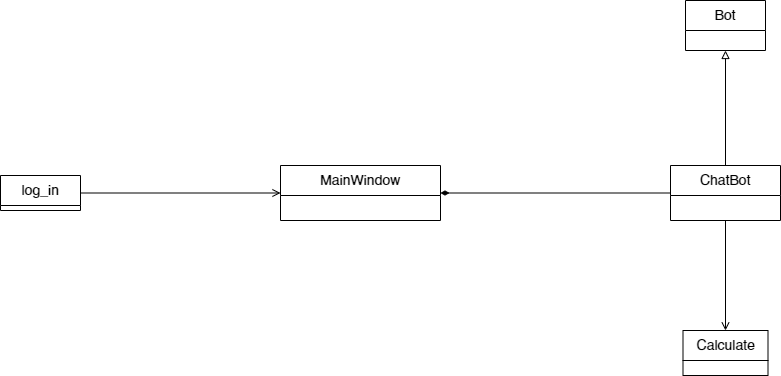

The diagram above was exported from draw.io. Its source (the exported page's mxGraphModel, read from the mxfile embedded in the PNG):
<mxGraphModel dx="1002" dy="553" grid="1" gridSize="10" guides="1" tooltips="1" connect="1" arrows="1" fold="1" page="1" pageScale="1" pageWidth="827" pageHeight="1169" math="0" shadow="0">
  <root>
    <mxCell id="0" />
    <mxCell id="1" parent="0" />
    <mxCell id="S2nczQWMd_CoNv-GX7DG-1" value="&lt;span style=&quot;font-size: 14px;&quot;&gt;MainWindow&lt;/span&gt;" style="swimlane;fontStyle=0;childLayout=stackLayout;horizontal=1;startSize=30;horizontalStack=0;resizeParent=1;resizeParentMax=0;resizeLast=0;collapsible=1;marginBottom=0;whiteSpace=wrap;html=1;" parent="1" vertex="1" collapsed="1">
      <mxGeometry x="320" y="365" width="160" height="55" as="geometry">
        <mxRectangle x="340" y="345" width="220" height="200" as="alternateBounds" />
      </mxGeometry>
    </mxCell>
    <mxCell id="0ldu8sa3C7mcL0nZz67D-26" value="&lt;div style=&quot;&quot;&gt;&lt;pre style=&quot;&quot;&gt;&lt;span style=&quot;font-family: &amp;quot;JetBrains Mono&amp;quot;, monospace; background-color: initial; white-space: normal;&quot;&gt;- static int &lt;/span&gt;&lt;span style=&quot;font-family: &amp;quot;JetBrains Mono&amp;quot;, monospace; background-color: initial; white-space: normal; font-style: italic;&quot;&gt;width &lt;/span&gt;&lt;span style=&quot;font-family: &amp;quot;JetBrains Mono&amp;quot;, monospace; background-color: initial; white-space: normal;&quot;&gt;= &lt;/span&gt;&lt;span style=&quot;font-family: &amp;quot;JetBrains Mono&amp;quot;, monospace; background-color: initial; white-space: normal;&quot;&gt;342&lt;/span&gt;&lt;span style=&quot;font-family: &amp;quot;JetBrains Mono&amp;quot;, monospace; background-color: initial; white-space: normal;&quot;&gt;;&lt;br&gt;&lt;div style=&quot;&quot;&gt;&lt;span style=&quot;background-color: initial;&quot;&gt;- static int &lt;/span&gt;&lt;span style=&quot;background-color: initial; font-style: italic;&quot;&gt;height &lt;/span&gt;&lt;span style=&quot;background-color: initial;&quot;&gt;= &lt;/span&gt;&lt;span style=&quot;background-color: initial;&quot;&gt;485;&lt;/span&gt;&lt;/div&gt;&lt;/span&gt;&lt;div style=&quot;&quot;&gt;&lt;span style=&quot;background-color: initial;&quot;&gt;- ChatBot eva;&lt;br&gt;&lt;/span&gt;&lt;span style=&quot;background-color: initial; font-family: &amp;quot;JetBrains Mono&amp;quot;, monospace; white-space: normal;&quot;&gt;- AnchorPane mainAnchor;&lt;br&gt;&lt;/span&gt;&lt;span style=&quot;background-color: initial; font-family: &amp;quot;JetBrains Mono&amp;quot;, monospace; white-space: normal;&quot;&gt;- TextField messageField;&lt;br&gt;&lt;/span&gt;&lt;span style=&quot;background-color: initial; font-family: &amp;quot;JetBrains Mono&amp;quot;, monospace; white-space: normal;&quot;&gt;- TextArea textArea;&lt;/span&gt;&lt;/div&gt;&lt;/pre&gt;&lt;/div&gt;" style="text;html=1;strokeColor=none;fillColor=none;align=left;verticalAlign=middle;whiteSpace=wrap;rounded=0;" parent="S2nczQWMd_CoNv-GX7DG-1" vertex="1">
      <mxGeometry y="30" width="220" height="100" as="geometry" />
    </mxCell>
    <mxCell id="0ldu8sa3C7mcL0nZz67D-29" value="&lt;div style=&quot;&quot;&gt;&lt;pre style=&quot;&quot;&gt;&lt;font color=&quot;#33001a&quot;&gt;&lt;font style=&quot;&quot; face=&quot;JetBrains Mono, monospace&quot;&gt;+ void &lt;/font&gt;&lt;span style=&quot;font-family: &amp;quot;JetBrains Mono&amp;quot;, monospace;&quot;&gt;start&lt;/span&gt;&lt;font style=&quot;&quot; face=&quot;JetBrains Mono, monospace&quot;&gt;()&lt;br&gt;- void &lt;/font&gt;&lt;span style=&quot;font-family: &amp;quot;JetBrains Mono&amp;quot;, monospace; white-space: normal;&quot;&gt;initialize&lt;/span&gt;&lt;font style=&quot;&quot; face=&quot;JetBrains Mono, monospace&quot;&gt;&lt;span style=&quot;white-space: normal;&quot;&gt;()&lt;br&gt;&lt;/span&gt;- void &lt;/font&gt;&lt;span style=&quot;font-family: &amp;quot;JetBrains Mono&amp;quot;, monospace; white-space: normal;&quot;&gt;close&lt;/span&gt;&lt;span style=&quot;font-family: &amp;quot;JetBrains Mono&amp;quot;, monospace; white-space: normal;&quot;&gt;()&lt;br&gt;- void send();&lt;/span&gt;&lt;/font&gt;&lt;/pre&gt;&lt;/div&gt;" style="text;html=1;strokeColor=none;fillColor=none;align=left;verticalAlign=middle;whiteSpace=wrap;rounded=0;" parent="S2nczQWMd_CoNv-GX7DG-1" vertex="1">
      <mxGeometry y="130" width="220" height="70" as="geometry" />
    </mxCell>
    <mxCell id="S2nczQWMd_CoNv-GX7DG-2" style="edgeStyle=orthogonalEdgeStyle;rounded=0;orthogonalLoop=1;jettySize=auto;html=1;endArrow=diamondThin;endFill=1;exitX=0;exitY=0.5;exitDx=0;exitDy=0;" parent="1" source="0ldu8sa3C7mcL0nZz67D-5" target="S2nczQWMd_CoNv-GX7DG-1" edge="1">
      <mxGeometry relative="1" as="geometry">
        <mxPoint x="640" y="433" as="sourcePoint" />
      </mxGeometry>
    </mxCell>
    <mxCell id="0ldu8sa3C7mcL0nZz67D-7" style="edgeStyle=orthogonalEdgeStyle;rounded=0;orthogonalLoop=1;jettySize=auto;html=1;exitX=0.5;exitY=0;exitDx=0;exitDy=0;endArrow=block;endFill=0;" parent="1" source="0ldu8sa3C7mcL0nZz67D-5" target="0ldu8sa3C7mcL0nZz67D-6" edge="1">
      <mxGeometry relative="1" as="geometry" />
    </mxCell>
    <mxCell id="7l582M5KIvosCegTn1NF-2" style="edgeStyle=orthogonalEdgeStyle;rounded=0;orthogonalLoop=1;jettySize=auto;html=1;exitX=0.5;exitY=1;exitDx=0;exitDy=0;entryX=0.5;entryY=0;entryDx=0;entryDy=0;endArrow=open;endFill=0;" edge="1" parent="1" source="0ldu8sa3C7mcL0nZz67D-5" target="0ldu8sa3C7mcL0nZz67D-11">
      <mxGeometry relative="1" as="geometry" />
    </mxCell>
    <mxCell id="0ldu8sa3C7mcL0nZz67D-5" value="&lt;span style=&quot;font-size: 14px;&quot;&gt;ChatBot&lt;/span&gt;" style="swimlane;fontStyle=0;childLayout=stackLayout;horizontal=1;startSize=30;horizontalStack=0;resizeParent=1;resizeParentMax=0;resizeLast=0;collapsible=1;marginBottom=0;whiteSpace=wrap;html=1;" parent="1" vertex="1" collapsed="1">
      <mxGeometry x="710" y="365" width="110" height="55" as="geometry">
        <mxRectangle x="690" y="320" width="470" height="250" as="alternateBounds" />
      </mxGeometry>
    </mxCell>
    <mxCell id="0ldu8sa3C7mcL0nZz67D-33" value="&lt;div style=&quot;&quot;&gt;&lt;pre style=&quot;&quot;&gt;&lt;span style=&quot;font-family: &amp;quot;JetBrains Mono&amp;quot;, monospace;&quot;&gt;+ &lt;/span&gt;&lt;span style=&quot;font-family: &amp;quot;JetBrains Mono&amp;quot;, monospace;&quot;&gt;ChatBot&lt;/span&gt;&lt;span style=&quot;font-family: &amp;quot;JetBrains Mono&amp;quot;, monospace;&quot;&gt;() {};&lt;br&gt;&lt;/span&gt;&lt;font face=&quot;JetBrains Mono, monospace&quot;&gt;- Pattern &lt;/font&gt;&lt;span style=&quot;font-family: &amp;quot;JetBrains Mono&amp;quot;, monospace; background-color: initial; white-space: normal;&quot;&gt;pattern&lt;/span&gt;&lt;span style=&quot;background-color: initial;&quot;&gt;&lt;font face=&quot;JetBrains Mono, monospace&quot;&gt;&lt;span style=&quot;white-space: normal;&quot;&gt;;&lt;br&gt;&lt;/span&gt;&lt;/font&gt;&lt;/span&gt;&lt;font face=&quot;JetBrains Mono, monospace&quot;&gt;&lt;span style=&quot;white-space: normal;&quot;&gt;-&lt;/span&gt; boolean &lt;/font&gt;&lt;span style=&quot;font-family: &amp;quot;JetBrains Mono&amp;quot;, monospace; background-color: initial; white-space: normal;&quot;&gt;saveFlag&lt;/span&gt;&lt;span style=&quot;background-color: initial;&quot;&gt;&lt;font face=&quot;JetBrains Mono, monospace&quot;&gt;&lt;span style=&quot;white-space: normal;&quot;&gt;;&lt;br&gt;&lt;/span&gt;&lt;/font&gt;&lt;/span&gt;&lt;font face=&quot;JetBrains Mono, monospace&quot;&gt;&lt;span style=&quot;white-space: normal;&quot;&gt;-&lt;/span&gt;&lt;/font&gt; Map&amp;lt;String&lt;span style=&quot;font-family: &amp;quot;JetBrains Mono&amp;quot;, monospace; background-color: initial; white-space: normal;&quot;&gt;, &lt;/span&gt;&lt;span style=&quot;font-family: &amp;quot;JetBrains Mono&amp;quot;, monospace; background-color: initial; white-space: normal;&quot;&gt;String&amp;gt; &lt;/span&gt;&lt;span style=&quot;font-family: &amp;quot;JetBrains Mono&amp;quot;, monospace; background-color: initial; white-space: normal;&quot;&gt;keys &lt;/span&gt;&lt;span style=&quot;font-family: &amp;quot;JetBrains Mono&amp;quot;, monospace; background-color: initial; white-space: normal;&quot;&gt;= &lt;/span&gt;&lt;span style=&quot;font-family: &amp;quot;JetBrains Mono&amp;quot;, monospace; background-color: initial; white-space: normal;&quot;&gt;new &lt;/span&gt;&lt;span style=&quot;font-family: &amp;quot;JetBrains Mono&amp;quot;, monospace; background-color: initial; white-space: normal;&quot;&gt;HashMap&amp;lt;String&lt;/span&gt;&lt;span style=&quot;font-family: &amp;quot;JetBrains Mono&amp;quot;, monospace; background-color: initial; white-space: normal;&quot;&gt;, &lt;/span&gt;&lt;span style=&quot;background-color: initial;&quot;&gt;&lt;font face=&quot;JetBrains Mono, monospace&quot;&gt;&lt;span style=&quot;white-space: normal;&quot;&gt;String&amp;gt;();&lt;br&gt;&lt;/span&gt;&lt;/font&gt;&lt;/span&gt;&lt;font face=&quot;JetBrains Mono, monospace&quot;&gt;&lt;span style=&quot;white-space: normal;&quot;&gt;-&amp;nbsp;&lt;/span&gt;&lt;/font&gt;Map&amp;lt;String&lt;span style=&quot;font-family: &amp;quot;JetBrains Mono&amp;quot;, monospace; background-color: initial; white-space: normal;&quot;&gt;, &lt;/span&gt;&lt;span style=&quot;font-family: &amp;quot;JetBrains Mono&amp;quot;, monospace; background-color: initial; white-space: normal;&quot;&gt;String&amp;gt; &lt;/span&gt;&lt;span style=&quot;font-family: &amp;quot;JetBrains Mono&amp;quot;, monospace; background-color: initial; white-space: normal;&quot;&gt;answersByKeys &lt;/span&gt;&lt;span style=&quot;font-family: &amp;quot;JetBrains Mono&amp;quot;, monospace; background-color: initial; white-space: normal;&quot;&gt;= new &lt;/span&gt;&lt;span style=&quot;background-color: initial; white-space: normal; font-family: &amp;quot;JetBrains Mono&amp;quot;, monospace;&quot;&gt;HashMap&amp;lt;String&lt;/span&gt;&lt;span style=&quot;background-color: initial; white-space: normal; font-family: &amp;quot;JetBrains Mono&amp;quot;, monospace;&quot;&gt;, &lt;/span&gt;&lt;span style=&quot;background-color: initial;&quot;&gt;&lt;font face=&quot;JetBrains Mono, monospace&quot;&gt;&lt;span style=&quot;white-space: normal;&quot;&gt;String&amp;gt;();&lt;br&gt;&lt;br&gt;&lt;/span&gt;&lt;/font&gt;&lt;/span&gt;&lt;font face=&quot;JetBrains Mono, monospace&quot;&gt;&lt;span style=&quot;white-space: normal;&quot;&gt;+&amp;nbsp;&lt;/span&gt;&lt;/font&gt;String &lt;span style=&quot;font-family: &amp;quot;JetBrains Mono&amp;quot;, monospace; background-color: initial; white-space: normal;&quot;&gt;say&lt;/span&gt;&lt;span style=&quot;background-color: initial;&quot;&gt;&lt;font face=&quot;JetBrains Mono, monospace&quot;&gt;&lt;span style=&quot;white-space: normal;&quot;&gt;(String message);&lt;br&gt;&lt;/span&gt;&lt;/font&gt;&lt;/span&gt;&lt;font face=&quot;JetBrains Mono, monospace&quot;&gt;&lt;span style=&quot;white-space: normal;&quot;&gt;+&amp;nbsp;&lt;/span&gt;&lt;/font&gt;String &lt;span style=&quot;font-family: &amp;quot;JetBrains Mono&amp;quot;, monospace; background-color: initial; white-space: normal;&quot;&gt;checkFunction&lt;/span&gt;&lt;span style=&quot;background-color: initial;&quot;&gt;&lt;font face=&quot;JetBrains Mono, monospace&quot;&gt;&lt;span style=&quot;white-space: normal;&quot;&gt;(String message);&lt;br&gt;&lt;/span&gt;&lt;/font&gt;&lt;/span&gt;&lt;font face=&quot;JetBrains Mono, monospace&quot;&gt;&lt;span style=&quot;white-space: normal;&quot;&gt;+&amp;nbsp;&lt;/span&gt;&lt;/font&gt;String &lt;span style=&quot;font-family: &amp;quot;JetBrains Mono&amp;quot;, monospace; background-color: initial; white-space: normal;&quot;&gt;loadName&lt;/span&gt;&lt;span style=&quot;background-color: initial;&quot;&gt;&lt;font face=&quot;JetBrains Mono, monospace&quot;&gt;&lt;span style=&quot;white-space: normal;&quot;&gt;();&lt;br&gt;&lt;/span&gt;&lt;/font&gt;&lt;/span&gt;&lt;font face=&quot;JetBrains Mono, monospace&quot;&gt;&lt;span style=&quot;white-space: normal;&quot;&gt;+&amp;nbsp;&lt;/span&gt;&lt;/font&gt;void &lt;span style=&quot;font-family: &amp;quot;JetBrains Mono&amp;quot;, monospace; background-color: initial; white-space: normal;&quot;&gt;addHistory&lt;/span&gt;&lt;span style=&quot;background-color: initial;&quot;&gt;&lt;font face=&quot;JetBrains Mono, monospace&quot;&gt;&lt;span style=&quot;white-space: normal;&quot;&gt;(String message);&lt;br&gt;&lt;/span&gt;&lt;/font&gt;&lt;/span&gt;&lt;font face=&quot;JetBrains Mono, monospace&quot;&gt;&lt;span style=&quot;white-space: normal;&quot;&gt;+&lt;/span&gt;&lt;/font&gt; String &lt;span style=&quot;font-family: &amp;quot;JetBrains Mono&amp;quot;, monospace; background-color: initial; white-space: normal;&quot;&gt;loadHistory&lt;/span&gt;&lt;span style=&quot;background-color: initial;&quot;&gt;&lt;font face=&quot;JetBrains Mono, monospace&quot;&gt;&lt;span style=&quot;white-space: normal;&quot;&gt;();&lt;br&gt;&lt;/span&gt;&lt;/font&gt;&lt;/span&gt;&lt;font face=&quot;JetBrains Mono, monospace&quot;&gt;&lt;span style=&quot;white-space: normal;&quot;&gt;+&amp;nbsp;&lt;/span&gt;&lt;/font&gt;boolean &lt;span style=&quot;background-color: initial;&quot;&gt;&lt;font face=&quot;JetBrains Mono, monospace&quot;&gt;&lt;span style=&quot;white-space: normal;&quot;&gt;isSaveFlag();&lt;br&gt;&lt;/span&gt;&lt;/font&gt;&lt;/span&gt;&lt;font face=&quot;JetBrains Mono, monospace&quot;&gt;&lt;span style=&quot;white-space: normal;&quot;&gt;+&amp;nbsp;&lt;/span&gt;&lt;/font&gt;String &lt;span style=&quot;background-color: initial; font-family: &amp;quot;JetBrains Mono&amp;quot;, monospace; white-space: normal;&quot;&gt;readCourse&lt;/span&gt;&lt;span style=&quot;background-color: initial; font-family: &amp;quot;JetBrains Mono&amp;quot;, monospace; white-space: normal;&quot;&gt;(&lt;/span&gt;&lt;span style=&quot;background-color: initial; font-family: &amp;quot;JetBrains Mono&amp;quot;, monospace; white-space: normal;&quot;&gt;int i); &lt;br&gt;+ static String &lt;/span&gt;&lt;span style=&quot;background-color: initial; font-family: &amp;quot;JetBrains Mono&amp;quot;, monospace; white-space: normal;&quot;&gt;readWeather&lt;/span&gt;&lt;span style=&quot;background-color: initial; font-family: &amp;quot;JetBrains Mono&amp;quot;, monospace; white-space: normal;&quot;&gt;();&lt;/span&gt;&lt;/pre&gt;&lt;/div&gt;" style="text;html=1;strokeColor=none;fillColor=none;align=left;verticalAlign=middle;whiteSpace=wrap;rounded=0;" parent="0ldu8sa3C7mcL0nZz67D-5" vertex="1">
      <mxGeometry y="30" width="470" height="220" as="geometry" />
    </mxCell>
    <mxCell id="0ldu8sa3C7mcL0nZz67D-6" value="&lt;span style=&quot;font-size: 14px;&quot;&gt;Bot&lt;/span&gt;" style="swimlane;fontStyle=0;childLayout=stackLayout;horizontal=1;startSize=30;horizontalStack=0;resizeParent=1;resizeParentMax=0;resizeLast=0;collapsible=1;marginBottom=0;whiteSpace=wrap;html=1;" parent="1" vertex="1" collapsed="1">
      <mxGeometry x="725" y="200" width="80" height="50" as="geometry">
        <mxRectangle x="775" y="-10" width="300" height="220" as="alternateBounds" />
      </mxGeometry>
    </mxCell>
    <mxCell id="0ldu8sa3C7mcL0nZz67D-31" value="&lt;div style=&quot;font-family: &amp;quot;JetBrains Mono&amp;quot;, monospace;&quot;&gt;&lt;pre style=&quot;&quot;&gt;&lt;font style=&quot;&quot; color=&quot;#33001a&quot;&gt;- String botName;    &lt;br&gt;+ Bot() {};&lt;br/&gt;&lt;br&gt;&lt;/font&gt;&lt;font color=&quot;#33001a&quot;&gt;- &lt;/font&gt;String userName;&lt;br&gt;+ abstract String loadName(); &lt;br&gt;+ abstract void addHistory(String message);               &lt;br&gt;+ abstract String loadHistory();                         &lt;br/&gt;+ abstract String say(String message);               &lt;br/&gt;+ void setBotName(String botName);&lt;br/&gt;+ void setUserName(String userName);&lt;br/&gt;+ String getBotName();&lt;br/&gt;- String getUserName();&lt;br&gt;&lt;/pre&gt;&lt;/div&gt;" style="text;html=1;strokeColor=none;fillColor=none;align=left;verticalAlign=middle;whiteSpace=wrap;rounded=0;" parent="0ldu8sa3C7mcL0nZz67D-6" vertex="1">
      <mxGeometry y="30" width="300" height="190" as="geometry" />
    </mxCell>
    <mxCell id="lH9q_32WFQsvoyFA_l9H-31" value="" style="rounded=0;whiteSpace=wrap;html=1;opacity=0;" parent="0ldu8sa3C7mcL0nZz67D-6" vertex="1">
      <mxGeometry x="-690" y="-280" width="1580" height="980" as="geometry" />
    </mxCell>
    <mxCell id="7l582M5KIvosCegTn1NF-1" style="edgeStyle=orthogonalEdgeStyle;rounded=0;orthogonalLoop=1;jettySize=auto;html=1;exitX=1;exitY=0.5;exitDx=0;exitDy=0;entryX=0;entryY=0.5;entryDx=0;entryDy=0;endArrow=open;endFill=0;" edge="1" parent="1" source="0ldu8sa3C7mcL0nZz67D-8" target="S2nczQWMd_CoNv-GX7DG-1">
      <mxGeometry relative="1" as="geometry" />
    </mxCell>
    <mxCell id="0ldu8sa3C7mcL0nZz67D-8" value="&lt;span style=&quot;font-size: 14px;&quot;&gt;log_in&lt;/span&gt;" style="swimlane;fontStyle=0;childLayout=stackLayout;horizontal=1;startSize=30;horizontalStack=0;resizeParent=1;resizeParentMax=0;resizeLast=0;collapsible=1;marginBottom=0;whiteSpace=wrap;html=1;" parent="1" vertex="1" collapsed="1">
      <mxGeometry x="40" y="375" width="80" height="35" as="geometry">
        <mxRectangle x="40" y="375" width="180" height="140" as="alternateBounds" />
      </mxGeometry>
    </mxCell>
    <mxCell id="0ldu8sa3C7mcL0nZz67D-18" value="&lt;div style=&quot;font-family: &amp;quot;JetBrains Mono&amp;quot;, monospace;&quot;&gt;&lt;pre style=&quot;&quot;&gt;&lt;span style=&quot;background-color: rgb(255, 255, 255);&quot;&gt;- static int &lt;span style=&quot;font-style: italic;&quot;&gt;width &lt;/span&gt;= 340;&lt;br&gt;- static int &lt;span style=&quot;font-style: italic;&quot;&gt;height &lt;/span&gt;= 480;&lt;br&gt;- TextField fieldName;&lt;/span&gt;&lt;/pre&gt;&lt;/div&gt;" style="text;strokeColor=none;fillColor=none;align=left;verticalAlign=middle;spacingLeft=4;spacingRight=4;overflow=hidden;points=[[0,0.5],[1,0.5]];portConstraint=eastwest;rotatable=0;whiteSpace=wrap;html=1;" parent="0ldu8sa3C7mcL0nZz67D-8" vertex="1">
      <mxGeometry y="30" width="180" height="60" as="geometry" />
    </mxCell>
    <mxCell id="0ldu8sa3C7mcL0nZz67D-22" value="&lt;div style=&quot;&quot;&gt;&lt;pre style=&quot;&quot;&gt;&lt;font color=&quot;#33001a&quot;&gt;&lt;font style=&quot;&quot; face=&quot;JetBrains Mono, monospace&quot;&gt;- void &lt;/font&gt;&lt;span style=&quot;font-family: &amp;quot;JetBrains Mono&amp;quot;, monospace;&quot;&gt;start&lt;/span&gt;&lt;font style=&quot;&quot; face=&quot;JetBrains Mono, monospace&quot;&gt;()&lt;br/&gt;- void &lt;/font&gt;&lt;span style=&quot;font-family: &amp;quot;JetBrains Mono&amp;quot;, monospace; white-space: normal;&quot;&gt;initialize&lt;/span&gt;&lt;font style=&quot;&quot; face=&quot;JetBrains Mono, monospace&quot;&gt;&lt;span style=&quot;white-space: normal;&quot;&gt;()&lt;br&gt;&lt;/span&gt;- void &lt;/font&gt;&lt;span style=&quot;font-family: &amp;quot;JetBrains Mono&amp;quot;, monospace; white-space: normal;&quot;&gt;close&lt;/span&gt;&lt;span style=&quot;font-family: &amp;quot;JetBrains Mono&amp;quot;, monospace; white-space: normal;&quot;&gt;()&lt;/span&gt;&lt;/font&gt;&lt;/pre&gt;&lt;/div&gt;" style="text;html=1;strokeColor=none;fillColor=none;align=left;verticalAlign=middle;whiteSpace=wrap;rounded=0;" parent="0ldu8sa3C7mcL0nZz67D-8" vertex="1">
      <mxGeometry y="90" width="180" height="50" as="geometry" />
    </mxCell>
    <mxCell id="0ldu8sa3C7mcL0nZz67D-11" value="&lt;span style=&quot;font-size: 14px;&quot;&gt;Calculate&lt;/span&gt;" style="swimlane;fontStyle=0;childLayout=stackLayout;horizontal=1;startSize=30;horizontalStack=0;resizeParent=1;resizeParentMax=0;resizeLast=0;collapsible=1;marginBottom=0;whiteSpace=wrap;html=1;" parent="1" vertex="1" collapsed="1">
      <mxGeometry x="722.5" y="530" width="85" height="45" as="geometry">
        <mxRectangle x="750" y="730" width="350" height="130" as="alternateBounds" />
      </mxGeometry>
    </mxCell>
    <mxCell id="0ldu8sa3C7mcL0nZz67D-32" value="&lt;div style=&quot;font-family: &amp;quot;JetBrains Mono&amp;quot;, monospace;&quot;&gt;&lt;pre style=&quot;&quot;&gt;+ double calcExpression(String input);&lt;/pre&gt;&lt;pre style=&quot;&quot;&gt;&lt;div style=&quot;font-family: &amp;quot;JetBrains Mono&amp;quot;, monospace;&quot;&gt;&lt;pre style=&quot;&quot;&gt;- boolean hasPrecedence(char op1, char op2);&lt;/pre&gt;&lt;pre style=&quot;&quot;&gt;- double &lt;span style=&quot;font-family: &amp;quot;JetBrains Mono&amp;quot;, monospace;&quot;&gt;applyOperator&lt;/span&gt;&lt;span style=&quot;font-family: &amp;quot;JetBrains Mono&amp;quot;, monospace;&quot;&gt;(&lt;/span&gt;&lt;span style=&quot;font-family: &amp;quot;JetBrains Mono&amp;quot;, monospace;&quot;&gt;double &lt;/span&gt;&lt;span style=&quot;font-family: &amp;quot;JetBrains Mono&amp;quot;, monospace;&quot;&gt;a&lt;/span&gt;&lt;span style=&quot;font-family: &amp;quot;JetBrains Mono&amp;quot;, monospace;&quot;&gt;, double &lt;/span&gt;&lt;span style=&quot;font-family: &amp;quot;JetBrains Mono&amp;quot;, monospace;&quot;&gt;b&lt;/span&gt;&lt;span style=&quot;font-family: &amp;quot;JetBrains Mono&amp;quot;, monospace;&quot;&gt;, char &lt;/span&gt;&lt;span style=&quot;font-family: &amp;quot;JetBrains Mono&amp;quot;, monospace;&quot;&gt;op);&lt;/span&gt; &lt;/pre&gt;&lt;/div&gt;&lt;/pre&gt;&lt;/div&gt;" style="text;html=1;strokeColor=none;fillColor=none;align=left;verticalAlign=middle;whiteSpace=wrap;rounded=0;" parent="0ldu8sa3C7mcL0nZz67D-11" vertex="1">
      <mxGeometry y="30" width="350" height="100" as="geometry" />
    </mxCell>
  </root>
</mxGraphModel>